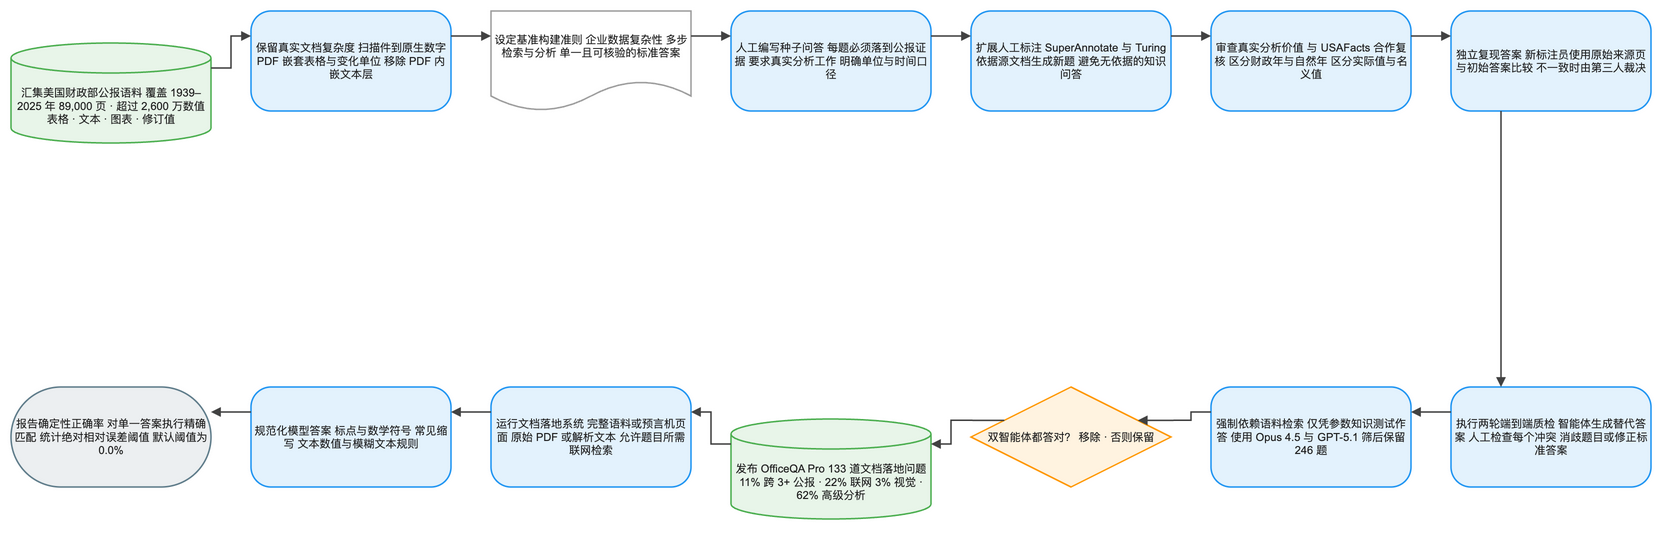

The diagram above was exported from draw.io. Its source (the exported page's mxGraphModel, read from the mxfile embedded in the PNG):
<mxGraphModel dx="1120" dy="720" grid="1" gridSize="8" guides="1" tooltips="1" connect="1" arrows="1" fold="1" page="1" pageScale="1" pageWidth="1640" pageHeight="584" math="1" background="#FFFFFF">
  <root>
    <mxCell id="0" />
    <mxCell id="1" parent="0" />
    <mxCell id="2" value="汇集美国财政部公报语料 覆盖 1939–2025 年 89,000 页 · 超过 2,600 万数值 表格 · 文本 · 图表 · 修订值" style="shape=cylinder3;boundedLbl=1;backgroundOutline=1;size=15;html=1;whiteSpace=wrap;fillColor=#E8F5E9;strokeColor=#4CAF50;strokeWidth=1.5;fontColor=#212121;fontSize=11;fontFamily=Arial, Helvetica, sans-serif;verticalAlign=middle;align=center" vertex="1" parent="1">
      <mxGeometry x="-80" y="24" width="200" height="100" as="geometry" />
    </mxCell>
    <mxCell id="3" value="保留真实文档复杂度 扫描件到原生数字 PDF 嵌套表格与变化单位 移除 PDF 内嵌文本层" style="rounded=1;arcSize=20;html=1;whiteSpace=wrap;fillColor=#E3F2FD;strokeColor=#2196F3;strokeWidth=1.5;fontColor=#212121;fontSize=11;fontFamily=Arial, Helvetica, sans-serif;verticalAlign=middle;align=center" vertex="1" parent="1">
      <mxGeometry x="160" y="-8" width="200" height="100" as="geometry" />
    </mxCell>
    <mxCell id="4" value="设定基准构建准则 企业数据复杂性 多步检索与分析 单一且可核验的标准答案" style="shape=document;boundedLbl=1;html=1;whiteSpace=wrap;fillColor=#FFFFFF;strokeColor=#9E9E9E;strokeWidth=1.5;fontColor=#212121;fontSize=11;fontFamily=Arial, Helvetica, sans-serif;verticalAlign=middle;align=center" vertex="1" parent="1">
      <mxGeometry x="400" y="-8" width="200" height="100" as="geometry" />
    </mxCell>
    <mxCell id="5" value="人工编写种子问答 每题必须落到公报证据 要求真实分析工作 明确单位与时间口径" style="rounded=1;arcSize=20;html=1;whiteSpace=wrap;fillColor=#E3F2FD;strokeColor=#2196F3;strokeWidth=1.5;fontColor=#212121;fontSize=11;fontFamily=Arial, Helvetica, sans-serif;verticalAlign=middle;align=center" vertex="1" parent="1">
      <mxGeometry x="640" y="-8" width="200" height="100" as="geometry" />
    </mxCell>
    <mxCell id="6" value="扩展人工标注 SuperAnnotate 与 Turing 依据源文档生成新题 避免无依据的知识问答" style="rounded=1;arcSize=20;html=1;whiteSpace=wrap;fillColor=#E3F2FD;strokeColor=#2196F3;strokeWidth=1.5;fontColor=#212121;fontSize=11;fontFamily=Arial, Helvetica, sans-serif;verticalAlign=middle;align=center" vertex="1" parent="1">
      <mxGeometry x="880" y="-8" width="200" height="100" as="geometry" />
    </mxCell>
    <mxCell id="7" value="审查真实分析价值 与 USAFacts 合作复核 区分财政年与自然年 区分实际值与名义值" style="rounded=1;arcSize=20;html=1;whiteSpace=wrap;fillColor=#E3F2FD;strokeColor=#2196F3;strokeWidth=1.5;fontColor=#212121;fontSize=11;fontFamily=Arial, Helvetica, sans-serif;verticalAlign=middle;align=center" vertex="1" parent="1">
      <mxGeometry x="1120" y="-8" width="200" height="100" as="geometry" />
    </mxCell>
    <mxCell id="8" value="独立复现答案 新标注员使用原始来源页 与初始答案比较 不一致时由第三人裁决" style="rounded=1;arcSize=20;html=1;whiteSpace=wrap;fillColor=#E3F2FD;strokeColor=#2196F3;strokeWidth=1.5;fontColor=#212121;fontSize=11;fontFamily=Arial, Helvetica, sans-serif;verticalAlign=middle;align=center" vertex="1" parent="1">
      <mxGeometry x="1360" y="-8" width="200" height="100" as="geometry" />
    </mxCell>
    <mxCell id="9" value="执行两轮端到端质检 智能体生成替代答案 人工检查每个冲突 消歧题目或修正标准答案" style="rounded=1;arcSize=20;html=1;whiteSpace=wrap;fillColor=#E3F2FD;strokeColor=#2196F3;strokeWidth=1.5;fontColor=#212121;fontSize=11;fontFamily=Arial, Helvetica, sans-serif;verticalAlign=middle;align=center" vertex="1" parent="1">
      <mxGeometry x="1360" y="368" width="200" height="100" as="geometry" />
    </mxCell>
    <mxCell id="10" value="强制依赖语料检索 仅凭参数知识测试作答 使用 Opus 4.5 与 GPT-5.1 筛后保留 246 题" style="rounded=1;arcSize=20;html=1;whiteSpace=wrap;fillColor=#E3F2FD;strokeColor=#2196F3;strokeWidth=1.5;fontColor=#212121;fontSize=11;fontFamily=Arial, Helvetica, sans-serif;verticalAlign=middle;align=center" vertex="1" parent="1">
      <mxGeometry x="1120" y="368" width="200" height="100" as="geometry" />
    </mxCell>
    <mxCell id="11" value="双智能体都答对？ 移除 · 否则保留" style="rhombus;html=1;whiteSpace=wrap;fillColor=#FFF3E0;strokeColor=#FF9800;strokeWidth=1.5;fontColor=#212121;fontSize=11;fontFamily=Arial, Helvetica, sans-serif;verticalAlign=middle;align=center" vertex="1" parent="1">
      <mxGeometry x="880" y="368" width="200" height="100" as="geometry" />
    </mxCell>
    <mxCell id="12" value="发布 OfficeQA Pro 133 道文档落地问题 11% 跨 3+ 公报 · 22% 联网 3% 视觉 · 62% 高级分析" style="shape=cylinder3;boundedLbl=1;backgroundOutline=1;size=15;html=1;whiteSpace=wrap;fillColor=#E8F5E9;strokeColor=#4CAF50;strokeWidth=1.5;fontColor=#212121;fontSize=11;fontFamily=Arial, Helvetica, sans-serif;verticalAlign=middle;align=center" vertex="1" parent="1">
      <mxGeometry x="640" y="400" width="200" height="100" as="geometry" />
    </mxCell>
    <mxCell id="13" value="运行文档落地系统 完整语料或预言机页面 原始 PDF 或解析文本 允许题目所需联网检索" style="rounded=1;arcSize=20;html=1;whiteSpace=wrap;fillColor=#E3F2FD;strokeColor=#2196F3;strokeWidth=1.5;fontColor=#212121;fontSize=11;fontFamily=Arial, Helvetica, sans-serif;verticalAlign=middle;align=center" vertex="1" parent="1">
      <mxGeometry x="400" y="368" width="200" height="100" as="geometry" />
    </mxCell>
    <mxCell id="14" value="规范化模型答案 标点与数学符号 常见缩写 文本数值与模糊文本规则" style="rounded=1;arcSize=20;html=1;whiteSpace=wrap;fillColor=#E3F2FD;strokeColor=#2196F3;strokeWidth=1.5;fontColor=#212121;fontSize=11;fontFamily=Arial, Helvetica, sans-serif;verticalAlign=middle;align=center" vertex="1" parent="1">
      <mxGeometry x="160" y="368" width="200" height="100" as="geometry" />
    </mxCell>
    <mxCell id="15" value="报告确定性正确率 对单一答案执行精确匹配 统计绝对相对误差阈值 默认阈值为 0.0%" style="rounded=1;arcSize=50;html=1;whiteSpace=wrap;fillColor=#ECEFF1;strokeColor=#607D8B;strokeWidth=1.5;fontColor=#212121;fontSize=11;fontFamily=Arial, Helvetica, sans-serif;verticalAlign=middle;align=center" vertex="1" parent="1">
      <mxGeometry x="-80" y="368" width="200" height="100" as="geometry" />
    </mxCell>
    <mxCell id="16" value="" style="edgeStyle=orthogonalEdgeStyle;rounded=0;orthogonalLoop=1;jettySize=auto;html=1;strokeColor=#424242;strokeWidth=1.5;endArrow=block;endFill=1;exitX=1;exitY=0.25;exitDx=0;exitDy=0;entryX=0;entryY=0.25;entryDx=0;entryDy=0;jumpStyle=arc;jumpSize=8" edge="1" parent="1" source="2" target="3">
      <mxGeometry relative="1" as="geometry" />
    </mxCell>
    <mxCell id="17" value="" style="edgeStyle=orthogonalEdgeStyle;rounded=0;orthogonalLoop=1;jettySize=auto;html=1;strokeColor=#424242;strokeWidth=1.5;endArrow=block;endFill=1;exitX=1;exitY=0.25;exitDx=0;exitDy=0;entryX=0;entryY=0.25;entryDx=0;entryDy=0;jumpStyle=arc;jumpSize=8" edge="1" parent="1" source="3" target="4">
      <mxGeometry relative="1" as="geometry" />
    </mxCell>
    <mxCell id="18" value="" style="edgeStyle=orthogonalEdgeStyle;rounded=0;orthogonalLoop=1;jettySize=auto;html=1;strokeColor=#424242;strokeWidth=1.5;endArrow=block;endFill=1;exitX=1;exitY=0.25;exitDx=0;exitDy=0;entryX=0;entryY=0.25;entryDx=0;entryDy=0;jumpStyle=arc;jumpSize=8" edge="1" parent="1" source="4" target="5">
      <mxGeometry relative="1" as="geometry" />
    </mxCell>
    <mxCell id="19" value="" style="edgeStyle=orthogonalEdgeStyle;rounded=0;orthogonalLoop=1;jettySize=auto;html=1;strokeColor=#424242;strokeWidth=1.5;endArrow=block;endFill=1;exitX=1;exitY=0.25;exitDx=0;exitDy=0;entryX=0;entryY=0.25;entryDx=0;entryDy=0;jumpStyle=arc;jumpSize=8" edge="1" parent="1" source="5" target="6">
      <mxGeometry relative="1" as="geometry" />
    </mxCell>
    <mxCell id="20" value="" style="edgeStyle=orthogonalEdgeStyle;rounded=0;orthogonalLoop=1;jettySize=auto;html=1;strokeColor=#424242;strokeWidth=1.5;endArrow=block;endFill=1;exitX=1;exitY=0.25;exitDx=0;exitDy=0;entryX=0;entryY=0.25;entryDx=0;entryDy=0;jumpStyle=arc;jumpSize=8" edge="1" parent="1" source="6" target="7">
      <mxGeometry relative="1" as="geometry" />
    </mxCell>
    <mxCell id="21" value="" style="edgeStyle=orthogonalEdgeStyle;rounded=0;orthogonalLoop=1;jettySize=auto;html=1;strokeColor=#424242;strokeWidth=1.5;endArrow=block;endFill=1;exitX=1;exitY=0.25;exitDx=0;exitDy=0;entryX=0;entryY=0.25;entryDx=0;entryDy=0;jumpStyle=arc;jumpSize=8" edge="1" parent="1" source="7" target="8">
      <mxGeometry relative="1" as="geometry" />
    </mxCell>
    <mxCell id="22" value="" style="edgeStyle=orthogonalEdgeStyle;rounded=0;orthogonalLoop=1;jettySize=auto;html=1;strokeColor=#424242;strokeWidth=1.5;endArrow=block;endFill=1;exitX=0.25;exitY=1;exitDx=0;exitDy=0;entryX=0.25;entryY=0;entryDx=0;entryDy=0;jumpStyle=arc;jumpSize=8" edge="1" parent="1" source="8" target="9">
      <mxGeometry relative="1" as="geometry" />
    </mxCell>
    <mxCell id="23" value="" style="edgeStyle=orthogonalEdgeStyle;rounded=0;orthogonalLoop=1;jettySize=auto;html=1;strokeColor=#424242;strokeWidth=1.5;endArrow=block;endFill=1;exitX=0;exitY=0.25;exitDx=0;exitDy=0;entryX=1;entryY=0.25;entryDx=0;entryDy=0;jumpStyle=arc;jumpSize=8" edge="1" parent="1" source="9" target="10">
      <mxGeometry relative="1" as="geometry" />
    </mxCell>
    <mxCell id="24" value="" style="edgeStyle=orthogonalEdgeStyle;rounded=0;orthogonalLoop=1;jettySize=auto;html=1;strokeColor=#424242;strokeWidth=1.5;endArrow=block;endFill=1;exitX=0;exitY=0.25;exitDx=0;exitDy=0;entryX=1;entryY=0.25;entryDx=0;entryDy=0;jumpStyle=arc;jumpSize=8" edge="1" parent="1" source="10" target="11">
      <mxGeometry relative="1" as="geometry" />
    </mxCell>
    <mxCell id="25" value="" style="edgeStyle=orthogonalEdgeStyle;rounded=0;orthogonalLoop=1;jettySize=auto;html=1;strokeColor=#424242;strokeWidth=1.5;endArrow=block;endFill=1;exitX=0;exitY=0.25;exitDx=0;exitDy=0;entryX=1;entryY=0.25;entryDx=0;entryDy=0;jumpStyle=arc;jumpSize=8" edge="1" parent="1" source="11" target="12">
      <mxGeometry relative="1" as="geometry" />
    </mxCell>
    <mxCell id="26" value="" style="edgeStyle=orthogonalEdgeStyle;rounded=0;orthogonalLoop=1;jettySize=auto;html=1;strokeColor=#424242;strokeWidth=1.5;endArrow=block;endFill=1;exitX=0;exitY=0.25;exitDx=0;exitDy=0;entryX=1;entryY=0.25;entryDx=0;entryDy=0;jumpStyle=arc;jumpSize=8" edge="1" parent="1" source="12" target="13">
      <mxGeometry relative="1" as="geometry" />
    </mxCell>
    <mxCell id="27" value="" style="edgeStyle=orthogonalEdgeStyle;rounded=0;orthogonalLoop=1;jettySize=auto;html=1;strokeColor=#424242;strokeWidth=1.5;endArrow=block;endFill=1;exitX=0;exitY=0.25;exitDx=0;exitDy=0;entryX=1;entryY=0.25;entryDx=0;entryDy=0;jumpStyle=arc;jumpSize=8" edge="1" parent="1" source="13" target="14">
      <mxGeometry relative="1" as="geometry" />
    </mxCell>
    <mxCell id="28" value="" style="edgeStyle=orthogonalEdgeStyle;rounded=0;orthogonalLoop=1;jettySize=auto;html=1;strokeColor=#424242;strokeWidth=1.5;endArrow=block;endFill=1;exitX=0;exitY=0.25;exitDx=0;exitDy=0;entryX=1;entryY=0.25;entryDx=0;entryDy=0;jumpStyle=arc;jumpSize=8" edge="1" parent="1" source="14" target="15">
      <mxGeometry relative="1" as="geometry" />
    </mxCell>
  </root>
</mxGraphModel>